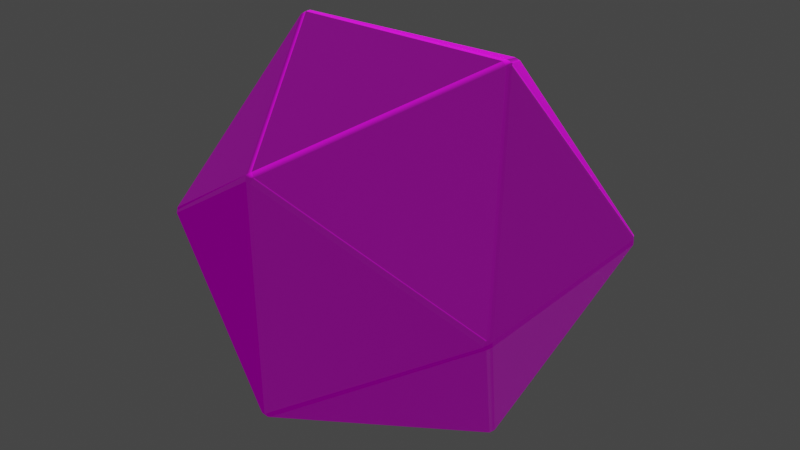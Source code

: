 # Source: d20.blend  (saved by Blender 4.1.24; exported with 4.5.12 LTS)
import bpy
from mathutils import Matrix  # noqa: F401  (used for matrix-valued properties, if any)

bpy.ops.wm.read_factory_settings(use_empty=True)
scene = bpy.context.scene
scene.name = 'Scene'

# ---- images (referenced by path relative to the original .blend; pixels are not part of the script)
import os
ASSET_DIR = os.environ.get("B2B_ASSET_DIR", "")  # directory of the original .blend (textures are referenced by path, not embedded)
HERE = os.path.dirname(os.path.abspath(__file__))  # packed textures are extracted next to this script under _unpacked/

def load_image(name, relpath, width, height, colorspace="sRGB"):
    """Load a texture the original file referenced (path relative to the .blend, or extracted next to this script)."""
    p = next((c for c in (os.path.join(HERE, relpath), os.path.join(ASSET_DIR, relpath)) if relpath and os.path.exists(c)), "")
    if p:
        img = bpy.data.images.load(p, check_existing=True)
        img.name = name
    else:  # same state as the original file: an image datablock whose file is absent (Cycles renders it pink)
        img = bpy.data.images.new(name, width, height)
        img.source = "FILE"
        img.filepath = "//" + (relpath or name)
    img.colorspace_settings.name = colorspace
    return img
img_d20_uv_png = load_image('d20_uv.png', 'd20_uv.png', 1024, 1024, 'sRGB')
img_d20_bump_png = load_image('d20_bump.png', 'd20_bump.png', 1024, 1024, 'sRGB')
img_d20_coat_png = load_image('d20_coat.png', 'd20_coat.png', 1024, 1024, 'sRGB')

# ---- materials (node trees are filled in below, after node groups)
mat_material_0 = bpy.data.materials.new('Material_0')
mat_material_0.surface_render_method = 'BLENDED'
mat_material_0.blend_method = 'BLEND'
mat_material_0.use_backface_culling = True
mat_material_0.use_transparent_shadow = False

# ---- material node trees
mat_material_0.use_nodes = True; mat_material_0.node_tree.nodes.clear()
_N = mat_material_0.node_tree.nodes; _L = mat_material_0.node_tree.links
n0 = _N.new('ShaderNodeBsdfPrincipled'); n0.name = 'Principled BSDF'; n0.location = (10, 300)
n0.distribution = 'GGX'
n0.subsurface_method = 'BURLEY'
n0.inputs[2].default_value = 0.8
n0.inputs[3].default_value = 1.3
n0.inputs[28].default_value = 0.15
n1 = _N.new('ShaderNodeOutputMaterial'); n1.name = 'Material Output'; n1.location = (320, 270)
n2 = _N.new('ShaderNodeMix'); n2.name = 'Mix'; n2.location = (-340, 210)
n2.label = 'Mix Vertex Color'
n2.data_type = 'RGBA'
n2.blend_type = 'MULTIPLY'
n2.inputs[0].default_value = 1.0
n3 = _N.new('ShaderNodeMath'); n3.name = 'Math'; n3.location = (-340, 10)
n3.label = 'Mix Vertex Alpha'
n3.operation = 'MULTIPLY'
n3.inputs[2].default_value = 0.0
n4 = _N.new('ShaderNodeVertexColor'); n4.name = 'Vertex Color'; n4.location = (-650, -30)
n4.layer_name = 'Col'
n5 = _N.new('ShaderNodeTexImage'); n5.name = 'Image Texture'; n5.location = (-920, 210)
n5.label = 'BASE COLOR'
n5.image = img_d20_uv_png
n5.extension = 'EXTEND'
n6 = _N.new('ShaderNodeTexImage'); n6.name = 'Image Texture.001'; n6.location = (-935, -178)
n6.image = img_d20_bump_png
n7 = _N.new('ShaderNodeBump'); n7.name = 'Bump'; n7.location = (-642, -187)
n7.inputs[1].default_value = 1.0
n7.inputs[2].default_value = 1.0
n8 = _N.new('ShaderNodeNormalMap'); n8.name = 'Normal Map'; n8.location = (-453, -201)
n9 = _N.new('ShaderNodeTexImage'); n9.name = 'Image Texture.002'; n9.location = (-538, -408)
n9.image = img_d20_coat_png
_L.new(n0.outputs[0], n1.inputs[0])
_L.new(n2.outputs[2], n0.inputs[0])
_L.new(n3.outputs[0], n0.inputs[4])
_L.new(n4.outputs[0], n2.inputs[7])
_L.new(n4.outputs[1], n3.inputs[1])
_L.new(n5.outputs[0], n2.inputs[6])
_L.new(n5.outputs[1], n3.inputs[0])
_L.new(n6.outputs[0], n7.inputs[3])
_L.new(n7.outputs[0], n8.inputs[1])
_L.new(n8.outputs[0], n0.inputs[5])
_L.new(n9.outputs[0], n0.inputs[27])
n1.is_active_output = True

# ---- world
world_world = bpy.data.worlds.new('World'); scene.world = world_world
world_world.use_nodes = True; world_world.node_tree.nodes.clear()
_N = world_world.node_tree.nodes; _L = world_world.node_tree.links
n0 = _N.new('ShaderNodeOutputWorld'); n0.name = 'World Output'; n0.location = (300, 300)
n1 = _N.new('ShaderNodeBackground'); n1.name = 'Background'; n1.location = (10, 300)
n1.inputs[0].default_value = (0.05088, 0.05088, 0.05088, 1.0)
_L.new(n1.outputs[0], n0.inputs[0])
n0.is_active_output = True
world_world.color = (0.05088, 0.05088, 0.05088)
world_world.use_sun_shadow = False
world_world.sun_shadow_jitter_overblur = 0.0

# ---- meshes
me_mesh_0 = bpy.data.meshes.new('Mesh_0')
me_mesh_0.from_pydata([(-83.39, -52.33, 2.067), (-53.61, -0.0001969, 82.61), (-84.67, 50.26, 1.277), (-84.67, 50.26, -1.277), (-52.33, -2.067, -83.39), (-1.277, -84.67, -50.26), (-52.33, 2.067, 83.39), (-50.26, -1.278, 84.67), (1.278, -84.67, -50.26), (-2.067, 83.39, -52.33), (83.39, 52.33, 2.067), (84.67, -50.26, 1.277), (53.61, 0.0001969, -82.61), (83.39, 52.33, -2.067), (1.277, 84.67, 50.26), (50.26, 1.278, 84.67), (83.39, -52.33, -2.067), (-50.26, 1.277, -84.67), (-1.278, 84.67, -50.26), (-52.33, -2.067, 83.39), (-82.61, -53.61, 0.0), (-2.067, -83.39, 52.33), (-84.67, -50.26, -1.277), (-84.67, -50.26, 1.277), (-53.61, -0.0001969, -82.61), (-83.39, -52.33, -2.067), (-52.33, 2.067, -83.39), (-2.067, -83.39, -52.33), (-1.277, -84.67, 50.26), (-0.0003034, 82.61, 53.61), (-2.067, 83.39, 52.33), (-83.39, 52.33, 2.067), (50.26, -1.277, 84.67), (-50.26, 1.277, 84.67), (2.067, -83.39, 52.33), (82.61, -53.61, 0.0), (83.39, -52.33, 2.067), (50.26, -1.277, -84.67), (2.067, -83.39, -52.33), (50.26, 1.278, -84.67), (-83.39, 52.33, -2.067), (-82.61, 53.61, 0.0), (52.33, 2.067, 83.39), (53.61, 0.0001969, 82.61), (2.067, 83.39, 52.33), (84.67, -50.26, -1.277), (84.67, 50.26, -1.277), (84.67, 50.26, 1.277), (52.33, -2.067, 83.39), (52.33, 2.067, -83.39), (82.61, 53.61, 0.0), (52.33, -2.067, -83.39), (-50.26, -1.278, -84.67), (1.277, 84.67, -50.26), (2.067, 83.39, -52.33), (-0.0003034, 82.61, -53.61), (-1.278, 84.67, 50.26), (0.0003034, -82.61, -53.61), (1.278, -84.67, 50.26), (0.0003034, -82.61, 53.61)], [], [(0, 21, 19), (23, 1, 2), (22, 3, 24), (25, 4, 27), (20, 5, 28), (31, 6, 30), (7, 59, 32), (58, 8, 35), (57, 52, 37), (26, 40, 9), (10, 44, 42), (47, 43, 11), (46, 45, 12), (13, 49, 54), (50, 53, 14), (15, 29, 33), (36, 48, 34), (51, 16, 38), (55, 39, 17), (56, 18, 41), (47, 10, 42, 43), (14, 44, 10, 50), (15, 42, 44, 29), (56, 14, 53, 18), (36, 11, 43, 48), (18, 9, 40, 41), (51, 12, 45, 16), (17, 26, 9, 55), (55, 54, 49, 39), (22, 23, 2, 3), (34, 58, 35, 36), (46, 13, 50, 10, 47), (39, 37, 52, 17), (16, 35, 8, 38), (13, 46, 12, 49), (29, 30, 6, 33), (57, 27, 4, 52), (38, 57, 37, 51), (31, 2, 1, 6), (41, 31, 30, 56), (50, 13, 54, 53), (48, 32, 59, 34), (23, 0, 19, 1), (33, 7, 32, 15), (28, 21, 0, 20), (25, 22, 24, 4), (7, 19, 21, 59), (20, 25, 27, 5), (26, 24, 3, 40), (46, 47, 11, 45), (33, 6, 1, 19, 7), (40, 3, 2, 31, 41), (12, 51, 37, 39, 49), (34, 59, 21, 28, 58), (8, 5, 27, 57, 38), (42, 15, 32, 48, 43), (44, 14, 56, 30, 29), (24, 26, 17, 52, 4), (9, 18, 53, 54, 55), (22, 25, 20, 0, 23), (58, 28, 5, 8), (35, 16, 45, 11, 36)])
me_mesh_0.polygons.foreach_set('use_smooth', [True] * 62)
_uv = me_mesh_0.uv_layers.new(name='UVMap')
_uv.uv.foreach_set('vector', [0.1254, 0.6424, 0.2498, 0.6424, 0.1876, 0.7502, 0.5002, 0.7668, 0.6247, 0.7668, 0.5625, 0.8746, 0.1253, 0.3921, 0.2498, 0.3921, 0.1875, 0.4999, 0.3753, 0.8919, 0.4998, 0.8919, 0.4375, 0.9997, 0.3753, 0.6422, 0.4998, 0.6422, 0.4375, 0.75, 0.2502, 0.5169, 0.3747, 0.5169, 0.3125, 0.6247, 0.3754, 0.5169, 0.4999, 0.5169, 0.4377, 0.6247, 0.1254, 0.517, 0.2499, 0.517, 0.1876, 0.6248, 0.5006, 0.5172, 0.6251, 0.5172, 0.5628, 0.625, 0.000296, 0.5172, 0.1248, 0.5172, 0.06254, 0.625, 0.000358, 0.3921, 0.1248, 0.3921, 0.0626, 0.4999, 0.2503, 0.8921, 0.3748, 0.8921, 0.3125, 0.9999, 0.5003, 0.6419, 0.6248, 0.6419, 0.5625, 0.7497, 0.2505, 0.6422, 0.3749, 0.6422, 0.3127, 0.75, 0.000222, 0.6419, 0.1247, 0.6419, 0.06247, 0.7497, 0.5002, 0.8919, 0.6247, 0.8919, 0.5624, 0.9997, 0.3754, 0.767, 0.4999, 0.767, 0.4377, 0.8748, 0.1255, 0.7671, 0.25, 0.7671, 0.1877, 0.8749, 0.000249, 0.7672, 0.1247, 0.7672, 0.0625, 0.8751, 0.2502, 0.7672, 0.3747, 0.7672, 0.3125, 0.8751, 0.09772, 0.9965, 0.09634, 0.9965, 0.09634, 0.9424, 0.09772, 0.9424, 0.02961, 0.9965, 0.02824, 0.9965, 0.02824, 0.9424, 0.02961, 0.9424, 0.04474, 0.9362, 0.04337, 0.9362, 0.04337, 0.8821, 0.04474, 0.8821, 0.1053, 0.9965, 0.1039, 0.9965, 0.1039, 0.9424, 0.1053, 0.9424, 0.06607, 0.9424, 0.06745, 0.9424, 0.06745, 0.9965, 0.06607, 0.9965, 0.04474, 0.9965, 0.04337, 0.9965, 0.04337, 0.9424, 0.04474, 0.9424, 0.1053, 0.9362, 0.1039, 0.9362, 0.1039, 0.8821, 0.1053, 0.8821, 0.09015, 0.9965, 0.08877, 0.9965, 0.08877, 0.9424, 0.09015, 0.9424, 0.01447, 0.9362, 0.0131, 0.9362, 0.0131, 0.8821, 0.01447, 0.8821, 0.02204, 0.9965, 0.02067, 0.9965, 0.02067, 0.9424, 0.02204, 0.9424, 0.1115, 0.8821, 0.1128, 0.8821, 0.1128, 0.9362, 0.1115, 0.9362, 0.1212, 0.9765, 0.1212, 0.9779, 0.1199, 0.9783, 0.119, 0.9772, 0.1199, 0.9761, 0.006907, 0.9965, 0.005533, 0.9965, 0.005533, 0.9424, 0.006907, 0.9424, 0.01447, 0.9965, 0.0131, 0.9965, 0.0131, 0.9424, 0.01447, 0.9424, 0.006907, 0.9362, 0.005533, 0.9362, 0.005533, 0.8821, 0.006907, 0.8821, 0.0585, 0.9424, 0.05988, 0.9424, 0.05988, 0.9965, 0.0585, 0.9965, 0.02204, 0.9362, 0.02067, 0.9362, 0.02067, 0.8821, 0.02204, 0.8821, 0.0358, 0.9424, 0.03718, 0.9424, 0.03718, 0.9965, 0.0358, 0.9965, 0.07501, 0.9362, 0.07364, 0.9362, 0.07364, 0.8821, 0.07501, 0.8821, 0.06745, 0.9362, 0.06607, 0.9362, 0.06607, 0.8821, 0.06745, 0.8821, 0.05231, 0.9965, 0.05094, 0.9965, 0.05094, 0.9424, 0.05231, 0.9424, 0.0585, 0.8821, 0.05988, 0.8821, 0.05988, 0.9362, 0.0585, 0.9362, 0.05231, 0.9362, 0.05094, 0.9362, 0.05094, 0.8821, 0.05231, 0.8821, 0.09015, 0.9362, 0.08877, 0.9362, 0.08877, 0.8821, 0.09015, 0.8821, 0.1128, 0.9965, 0.1115, 0.9965, 0.1115, 0.9424, 0.1128, 0.9424, 0.02823, 0.8821, 0.02961, 0.8821, 0.02961, 0.9362, 0.02824, 0.9362, 0.03718, 0.9362, 0.0358, 0.9362, 0.0358, 0.8821, 0.03718, 0.8821, 0.09772, 0.9362, 0.09634, 0.9362, 0.09634, 0.8821, 0.09772, 0.8821, 0.08121, 0.8821, 0.08258, 0.8821, 0.08258, 0.9362, 0.08121, 0.9362, 0.07501, 0.9965, 0.07364, 0.9965, 0.07364, 0.9424, 0.07501, 0.9424, 0.1199, 0.9867, 0.119, 0.9856, 0.1199, 0.9845, 0.1212, 0.9849, 0.1212, 0.9863, 0.1199, 0.9929, 0.1212, 0.9933, 0.1212, 0.9947, 0.1199, 0.9951, 0.119, 0.994, 0.1199, 0.9012, 0.119, 0.9001, 0.1199, 0.899, 0.1212, 0.8994, 0.1212, 0.9008, 0.1212, 0.9681, 0.1212, 0.9695, 0.1199, 0.9699, 0.119, 0.9688, 0.1199, 0.9677, 0.1199, 0.9615, 0.119, 0.9603, 0.1199, 0.9592, 0.1212, 0.9597, 0.1212, 0.961, 0.1212, 0.8826, 0.1212, 0.8839, 0.1199, 0.8844, 0.119, 0.8832, 0.1199, 0.8821, 0.1212, 0.9162, 0.1212, 0.9176, 0.1199, 0.918, 0.119, 0.9169, 0.1199, 0.9158, 0.1212, 0.9092, 0.1199, 0.9096, 0.119, 0.9085, 0.1199, 0.9074, 0.1212, 0.9078, 0.1199, 0.953, 0.119, 0.9519, 0.1199, 0.9508, 0.1212, 0.9512, 0.1212, 0.9526, 0.119, 0.8917, 0.1199, 0.8906, 0.1212, 0.891, 0.1212, 0.8924, 0.1199, 0.8928, 0.08258, 0.9965, 0.08121, 0.9965, 0.08121, 0.9424, 0.08258, 0.9424, 0.119, 0.9435, 0.1199, 0.9424, 0.1212, 0.9428, 0.1212, 0.9442, 0.1199, 0.9446])
_ca = me_mesh_0.color_attributes.new('Col', 'BYTE_COLOR', 'CORNER')
_ca.data.foreach_set('color', [1.0, 1.0, 1.0, 1.0, 1.0, 1.0, 1.0, 1.0, 1.0, 1.0, 1.0, 1.0, 1.0, 1.0, 1.0, 1.0, 1.0, 1.0, 1.0, 1.0, 1.0, 1.0, 1.0, 1.0, 1.0, 1.0, 1.0, 1.0, 1.0, 1.0, 1.0, 1.0, 1.0, 1.0, 1.0, 1.0, 1.0, 1.0, 1.0, 1.0, 1.0, 1.0, 1.0, 1.0, 1.0, 1.0, 1.0, 1.0, 1.0, 1.0, 1.0, 1.0, 1.0, 1.0, 1.0, 1.0, 1.0, 1.0, 1.0, 1.0, 1.0, 1.0, 1.0, 1.0, 1.0, 1.0, 1.0, 1.0, 1.0, 1.0, 1.0, 1.0, 1.0, 1.0, 1.0, 1.0, 1.0, 1.0, 1.0, 1.0, 1.0, 1.0, 1.0, 1.0, 1.0, 1.0, 1.0, 1.0, 1.0, 1.0, 1.0, 1.0, 1.0, 1.0, 1.0, 1.0, 1.0, 1.0, 1.0, 1.0, 1.0, 1.0, 1.0, 1.0, 1.0, 1.0, 1.0, 1.0, 1.0, 1.0, 1.0, 1.0, 1.0, 1.0, 1.0, 1.0, 1.0, 1.0, 1.0, 1.0, 1.0, 1.0, 1.0, 1.0, 1.0, 1.0, 1.0, 1.0, 1.0, 1.0, 1.0, 1.0, 1.0, 1.0, 1.0, 1.0, 1.0, 1.0, 1.0, 1.0, 1.0, 1.0, 1.0, 1.0, 1.0, 1.0, 1.0, 1.0, 1.0, 1.0, 1.0, 1.0, 1.0, 1.0, 1.0, 1.0, 1.0, 1.0, 1.0, 1.0, 1.0, 1.0, 1.0, 1.0, 1.0, 1.0, 1.0, 1.0, 1.0, 1.0, 1.0, 1.0, 1.0, 1.0, 1.0, 1.0, 1.0, 1.0, 1.0, 1.0, 1.0, 1.0, 1.0, 1.0, 1.0, 1.0, 1.0, 1.0, 1.0, 1.0, 1.0, 1.0, 1.0, 1.0, 1.0, 1.0, 1.0, 1.0, 1.0, 1.0, 1.0, 1.0, 1.0, 1.0, 1.0, 1.0, 1.0, 1.0, 1.0, 1.0, 1.0, 1.0, 1.0, 1.0, 1.0, 1.0, 1.0, 1.0, 1.0, 1.0, 1.0, 1.0, 1.0, 1.0, 1.0, 1.0, 1.0, 1.0, 1.0, 1.0, 1.0, 1.0, 1.0, 1.0, 1.0, 1.0, 1.0, 1.0, 1.0, 1.0, 1.0, 1.0, 1.0, 1.0, 1.0, 1.0, 1.0, 1.0, 1.0, 1.0, 1.0, 1.0, 1.0, 1.0, 1.0, 1.0, 1.0, 1.0, 1.0, 1.0, 1.0, 1.0, 1.0, 1.0, 1.0, 1.0, 1.0, 1.0, 1.0, 1.0, 1.0, 1.0, 1.0, 1.0, 1.0, 1.0, 1.0, 1.0, 1.0, 1.0, 1.0, 1.0, 1.0, 1.0, 1.0, 1.0, 1.0, 1.0, 1.0, 1.0, 1.0, 1.0, 1.0, 1.0, 1.0, 1.0, 1.0, 1.0, 1.0, 1.0, 1.0, 1.0, 1.0, 1.0, 1.0, 1.0, 1.0, 1.0, 1.0, 1.0, 1.0, 1.0, 1.0, 1.0, 1.0, 1.0, 1.0, 1.0, 1.0, 1.0, 1.0, 1.0, 1.0, 1.0, 1.0, 1.0, 1.0, 1.0, 1.0, 1.0, 1.0, 1.0, 1.0, 1.0, 1.0, 1.0, 1.0, 1.0, 1.0, 1.0, 1.0, 1.0, 1.0, 1.0, 1.0, 1.0, 1.0, 1.0, 1.0, 1.0, 1.0, 1.0, 1.0, 1.0, 1.0, 1.0, 1.0, 1.0, 1.0, 1.0, 1.0, 1.0, 1.0, 1.0, 1.0, 1.0, 1.0, 1.0, 1.0, 1.0, 1.0, 1.0, 1.0, 1.0, 1.0, 1.0, 1.0, 1.0, 1.0, 1.0, 1.0, 1.0, 1.0, 1.0, 1.0, 1.0, 1.0, 1.0, 1.0, 1.0, 1.0, 1.0, 1.0, 1.0, 1.0, 1.0, 1.0, 1.0, 1.0, 1.0, 1.0, 1.0, 1.0, 1.0, 1.0, 1.0, 1.0, 1.0, 1.0, 1.0, 1.0, 1.0, 1.0, 1.0, 1.0, 1.0, 1.0, 1.0, 1.0, 1.0, 1.0, 1.0, 1.0, 1.0, 1.0, 1.0, 1.0, 1.0, 1.0, 1.0, 1.0, 1.0, 1.0, 1.0, 1.0, 1.0, 1.0, 1.0, 1.0, 1.0, 1.0, 1.0, 1.0, 1.0, 1.0, 1.0, 1.0, 1.0, 1.0, 1.0, 1.0, 1.0, 1.0, 1.0, 1.0, 1.0, 1.0, 1.0, 1.0, 1.0, 1.0, 1.0, 1.0, 1.0, 1.0, 1.0, 1.0, 1.0, 1.0, 1.0, 1.0, 1.0, 1.0, 1.0, 1.0, 1.0, 1.0, 1.0, 1.0, 1.0, 1.0, 1.0, 1.0, 1.0, 1.0, 1.0, 1.0, 1.0, 1.0, 1.0, 1.0, 1.0, 1.0, 1.0, 1.0, 1.0, 1.0, 1.0, 1.0, 1.0, 1.0, 1.0, 1.0, 1.0, 1.0, 1.0, 1.0, 1.0, 1.0, 1.0, 1.0, 1.0, 1.0, 1.0, 1.0, 1.0, 1.0, 1.0, 1.0, 1.0, 1.0, 1.0, 1.0, 1.0, 1.0, 1.0, 1.0, 1.0, 1.0, 1.0, 1.0, 1.0, 1.0, 1.0, 1.0, 1.0, 1.0, 1.0, 1.0, 1.0, 1.0, 1.0, 1.0, 1.0, 1.0, 1.0, 1.0, 1.0, 1.0, 1.0, 1.0, 1.0, 1.0, 1.0, 1.0, 1.0, 1.0, 1.0, 1.0, 1.0, 1.0, 1.0, 1.0, 1.0, 1.0, 1.0, 1.0, 1.0, 1.0, 1.0, 1.0, 1.0, 1.0, 1.0, 1.0, 1.0, 1.0, 1.0, 1.0, 1.0, 1.0, 1.0, 1.0, 1.0, 1.0, 1.0, 1.0, 1.0, 1.0, 1.0, 1.0, 1.0, 1.0, 1.0, 1.0, 1.0, 1.0, 1.0, 1.0, 1.0, 1.0, 1.0, 1.0, 1.0, 1.0, 1.0, 1.0, 1.0, 1.0, 1.0, 1.0, 1.0, 1.0, 1.0, 1.0, 1.0, 1.0, 1.0, 1.0, 1.0, 1.0, 1.0, 1.0, 1.0, 1.0, 1.0, 1.0, 1.0, 1.0, 1.0, 1.0, 1.0, 1.0, 1.0, 1.0, 1.0, 1.0, 1.0, 1.0, 1.0, 1.0, 1.0, 1.0, 1.0, 1.0, 1.0, 1.0, 1.0, 1.0, 1.0, 1.0, 1.0, 1.0, 1.0, 1.0, 1.0, 1.0, 1.0, 1.0, 1.0, 1.0, 1.0, 1.0, 1.0, 1.0, 1.0, 1.0, 1.0, 1.0, 1.0, 1.0, 1.0, 1.0, 1.0, 1.0, 1.0, 1.0, 1.0, 1.0, 1.0, 1.0, 1.0, 1.0, 1.0, 1.0, 1.0, 1.0, 1.0, 1.0, 1.0, 1.0, 1.0, 1.0, 1.0, 1.0, 1.0, 1.0, 1.0, 1.0, 1.0, 1.0, 1.0, 1.0, 1.0, 1.0, 1.0, 1.0, 1.0, 1.0, 1.0, 1.0, 1.0, 1.0, 1.0, 1.0, 1.0, 1.0, 1.0, 1.0, 1.0, 1.0, 1.0, 1.0, 1.0, 1.0, 1.0, 1.0, 1.0, 1.0, 1.0, 1.0, 1.0, 1.0, 1.0, 1.0, 1.0, 1.0, 1.0, 1.0, 1.0, 1.0, 1.0, 1.0, 1.0, 1.0, 1.0, 1.0, 1.0, 1.0, 1.0, 1.0, 1.0, 1.0, 1.0, 1.0, 1.0, 1.0, 1.0, 1.0, 1.0, 1.0, 1.0, 1.0, 1.0, 1.0, 1.0, 1.0, 1.0, 1.0, 1.0, 1.0, 1.0, 1.0, 1.0, 1.0, 1.0, 1.0, 1.0, 1.0, 1.0, 1.0, 1.0, 1.0, 1.0, 1.0, 1.0, 1.0, 1.0, 1.0, 1.0, 1.0, 1.0, 1.0, 1.0, 1.0, 1.0, 1.0, 1.0, 1.0, 1.0, 1.0, 1.0, 1.0, 1.0, 1.0, 1.0, 1.0, 1.0, 1.0, 1.0, 1.0, 1.0, 1.0, 1.0, 1.0, 1.0, 1.0, 1.0, 1.0, 1.0, 1.0, 1.0, 1.0, 1.0, 1.0, 1.0, 1.0, 1.0, 1.0, 1.0, 1.0, 1.0, 1.0, 1.0, 1.0, 1.0, 1.0, 1.0, 1.0, 1.0, 1.0, 1.0, 1.0, 1.0, 1.0, 1.0, 1.0, 1.0, 1.0, 1.0, 1.0, 1.0, 1.0, 1.0, 1.0, 1.0, 1.0, 1.0, 1.0, 1.0, 1.0, 1.0, 1.0, 1.0, 1.0, 1.0, 1.0, 1.0, 1.0, 1.0, 1.0, 1.0, 1.0, 1.0, 1.0, 1.0, 1.0, 1.0, 1.0, 1.0, 1.0, 1.0, 1.0, 1.0, 1.0, 1.0, 1.0, 1.0, 1.0, 1.0, 1.0, 1.0, 1.0, 1.0, 1.0, 1.0, 1.0, 1.0, 1.0, 1.0, 1.0, 1.0, 1.0, 1.0, 1.0, 1.0, 1.0, 1.0, 1.0, 1.0, 1.0, 1.0, 1.0, 1.0, 1.0, 1.0, 1.0, 1.0, 1.0, 1.0, 1.0, 1.0, 1.0, 1.0, 1.0, 1.0, 1.0, 1.0, 1.0, 1.0, 1.0, 1.0, 1.0, 1.0, 1.0, 1.0, 1.0, 1.0, 1.0, 1.0, 1.0, 1.0, 1.0, 1.0, 1.0, 1.0, 1.0, 1.0, 1.0, 1.0, 1.0, 1.0, 1.0, 1.0, 1.0, 1.0, 1.0, 1.0, 1.0, 1.0])
me_mesh_0.materials.append(mat_material_0)
me_mesh_0.use_remesh_fix_poles = True
me_mesh_0.use_remesh_preserve_attributes = False
me_mesh_0.update()
me_mesh_0.normals_split_custom_set([tuple(v) for v in zip(*[iter([-0.743, -0.584, 0.3268, -0.3268, -0.743, 0.584, -0.584, -0.3268, 0.743, -0.945, -0.2573, 0.202, -0.786, -2.856e-06, 0.6182, -0.945, 0.2573, 0.202, -0.945, -0.2573, -0.202, -0.945, 0.2573, -0.202, -0.786, -2.742e-06, -0.6182, -0.743, -0.584, -0.3268, -0.584, -0.3268, -0.743, -0.3268, -0.743, -0.584, -0.6182, -0.786, -3.583e-07, -0.202, -0.945, -0.2573, -0.202, -0.945, 0.2573, -0.743, 0.584, 0.3268, -0.584, 0.3268, 0.743, -0.3268, 0.743, 0.584, -0.2573, -0.202, 0.945, 3.433e-06, -0.6182, 0.786, 0.2573, -0.202, 0.945, 0.202, -0.945, 0.2573, 0.202, -0.945, -0.2573, 0.6182, -0.786, 2.233e-07, 3.303e-06, -0.6182, -0.786, -0.2573, -0.202, -0.945, 0.2573, -0.202, -0.945, -0.584, 0.3268, -0.743, -0.743, 0.584, -0.3268, -0.3268, 0.743, -0.584, 0.743, 0.584, 0.3268, 0.3268, 0.743, 0.584, 0.584, 0.3268, 0.743, 0.945, 0.2573, 0.202, 0.786, 2.633e-06, 0.6182, 0.945, -0.2573, 0.202, 0.945, 0.2573, -0.202, 0.945, -0.2573, -0.202, 0.786, 2.742e-06, -0.6182, 0.743, 0.584, -0.3268, 0.584, 0.3268, -0.743, 0.3268, 0.743, -0.584, 0.6182, 0.786, -3.583e-07, 0.202, 0.945, -0.2573, 0.202, 0.945, 0.2573, 0.2573, 0.202, 0.945, -3.521e-06, 0.6182, 0.786, -0.2573, 0.202, 0.945, 0.743, -0.584, 0.3268, 0.584, -0.3268, 0.743, 0.3268, -0.743, 0.584, 0.584, -0.3268, -0.743, 0.743, -0.584, -0.3268, 0.3268, -0.743, -0.584, -3.069e-06, 0.6182, -0.786, 0.2573, 0.202, -0.945, -0.2573, 0.202, -0.945, -0.202, 0.945, 0.2573, -0.202, 0.945, -0.2573, -0.6182, 0.786, -2.233e-07, 0.945, 0.2573, 0.202, 0.743, 0.584, 0.3268, 0.584, 0.3268, 0.743, 0.786, 2.633e-06, 0.6182, 0.202, 0.945, 0.2573, 0.3268, 0.743, 0.584, 0.743, 0.584, 0.3268, 0.6182, 0.786, -3.583e-07, 0.2573, 0.202, 0.945, 0.584, 0.3268, 0.743, 0.3268, 0.743, 0.584, -3.521e-06, 0.6182, 0.786, -0.202, 0.945, 0.2573, 0.202, 0.945, 0.2573, 0.202, 0.945, -0.2573, -0.202, 0.945, -0.2573, 0.743, -0.584, 0.3268, 0.945, -0.2573, 0.202, 0.786, 2.633e-06, 0.6182, 0.584, -0.3268, 0.743, -0.202, 0.945, -0.2573, -0.3268, 0.743, -0.584, -0.743, 0.584, -0.3268, -0.6182, 0.786, -2.233e-07, 0.584, -0.3268, -0.743, 0.786, 2.742e-06, -0.6182, 0.945, -0.2573, -0.202, 0.743, -0.584, -0.3268, -0.2573, 0.202, -0.945, -0.584, 0.3268, -0.743, -0.3268, 0.743, -0.584, -3.069e-06, 0.6182, -0.786, -3.069e-06, 0.6182, -0.786, 0.3268, 0.743, -0.584, 0.584, 0.3268, -0.743, 0.2573, 0.202, -0.945, -0.945, -0.2573, -0.202, -0.945, -0.2573, 0.202, -0.945, 0.2573, 0.202, -0.945, 0.2573, -0.202, 0.3268, -0.743, 0.584, 0.202, -0.945, 0.2573, 0.6182, -0.786, 2.233e-07, 0.743, -0.584, 0.3268, 0.945, 0.2573, -0.202, 0.743, 0.584, -0.3268, 0.6182, 0.786, -3.583e-07, 0.743, 0.584, 0.3268, 0.945, 0.2573, 0.202, 0.2573, 0.202, -0.945, 0.2573, -0.202, -0.945, -0.2573, -0.202, -0.945, -0.2573, 0.202, -0.945, 0.743, -0.584, -0.3268, 0.6182, -0.786, 2.233e-07, 0.202, -0.945, -0.2573, 0.3268, -0.743, -0.584, 0.743, 0.584, -0.3268, 0.945, 0.2573, -0.202, 0.786, 2.742e-06, -0.6182, 0.584, 0.3268, -0.743, -3.521e-06, 0.6182, 0.786, -0.3268, 0.743, 0.584, -0.584, 0.3268, 0.743, -0.2573, 0.202, 0.945, 3.303e-06, -0.6182, -0.786, -0.3268, -0.743, -0.584, -0.584, -0.3268, -0.743, -0.2573, -0.202, -0.945, 0.3268, -0.743, -0.584, 3.303e-06, -0.6182, -0.786, 0.2573, -0.202, -0.945, 0.584, -0.3268, -0.743, -0.743, 0.584, 0.3268, -0.945, 0.2573, 0.202, -0.786, -2.856e-06, 0.6182, -0.584, 0.3268, 0.743, -0.6182, 0.786, -2.233e-07, -0.743, 0.584, 0.3268, -0.3268, 0.743, 0.584, -0.202, 0.945, 0.2573, 0.6182, 0.786, -3.583e-07, 0.743, 0.584, -0.3268, 0.3268, 0.743, -0.584, 0.202, 0.945, -0.2573, 0.584, -0.3268, 0.743, 0.2573, -0.202, 0.945, 3.433e-06, -0.6182, 0.786, 0.3268, -0.743, 0.584, -0.945, -0.2573, 0.202, -0.743, -0.584, 0.3268, -0.584, -0.3268, 0.743, -0.786, -2.856e-06, 0.6182, -0.2573, 0.202, 0.945, -0.2573, -0.202, 0.945, 0.2573, -0.202, 0.945, 0.2573, 0.202, 0.945, -0.202, -0.945, 0.2573, -0.3268, -0.743, 0.584, -0.743, -0.584, 0.3268, -0.6182, -0.786, -3.583e-07, -0.743, -0.584, -0.3268, -0.945, -0.2573, -0.202, -0.786, -2.742e-06, -0.6182, -0.584, -0.3268, -0.743, -0.2573, -0.202, 0.945, -0.584, -0.3268, 0.743, -0.3268, -0.743, 0.584, 3.433e-06, -0.6182, 0.786, -0.6182, -0.786, -3.583e-07, -0.743, -0.584, -0.3268, -0.3268, -0.743, -0.584, -0.202, -0.945, -0.2573, -0.584, 0.3268, -0.743, -0.786, -2.742e-06, -0.6182, -0.945, 0.2573, -0.202, -0.743, 0.584, -0.3268, 0.945, 0.2573, -0.202, 0.945, 0.2573, 0.202, 0.945, -0.2573, 0.202, 0.945, -0.2573, -0.202, -0.2573, 0.202, 0.945, -0.584, 0.3268, 0.743, -0.786, -2.856e-06, 0.6182, -0.584, -0.3268, 0.743, -0.2573, -0.202, 0.945, -0.743, 0.584, -0.3268, -0.945, 0.2573, -0.202, -0.945, 0.2573, 0.202, -0.743, 0.584, 0.3268, -0.6182, 0.786, -2.233e-07, 0.786, 2.742e-06, -0.6182, 0.584, -0.3268, -0.743, 0.2573, -0.202, -0.945, 0.2573, 0.202, -0.945, 0.584, 0.3268, -0.743, 0.3268, -0.743, 0.584, 3.433e-06, -0.6182, 0.786, -0.3268, -0.743, 0.584, -0.202, -0.945, 0.2573, 0.202, -0.945, 0.2573, 0.202, -0.945, -0.2573, -0.202, -0.945, -0.2573, -0.3268, -0.743, -0.584, 3.303e-06, -0.6182, -0.786, 0.3268, -0.743, -0.584, 0.584, 0.3268, 0.743, 0.2573, 0.202, 0.945, 0.2573, -0.202, 0.945, 0.584, -0.3268, 0.743, 0.786, 2.633e-06, 0.6182, 0.3268, 0.743, 0.584, 0.202, 0.945, 0.2573, -0.202, 0.945, 0.2573, -0.3268, 0.743, 0.584, -3.521e-06, 0.6182, 0.786, -0.786, -2.742e-06, -0.6182, -0.584, 0.3268, -0.743, -0.2573, 0.202, -0.945, -0.2573, -0.202, -0.945, -0.584, -0.3268, -0.743, -0.3268, 0.743, -0.584, -0.202, 0.945, -0.2573, 0.202, 0.945, -0.2573, 0.3268, 0.743, -0.584, -3.069e-06, 0.6182, -0.786, -0.945, -0.2573, -0.202, -0.743, -0.584, -0.3268, -0.6182, -0.786, -3.583e-07, -0.743, -0.584, 0.3268, -0.945, -0.2573, 0.202, 0.202, -0.945, 0.2573, -0.202, -0.945, 0.2573, -0.202, -0.945, -0.2573, 0.202, -0.945, -0.2573, 0.6182, -0.786, 2.233e-07, 0.743, -0.584, -0.3268, 0.945, -0.2573, -0.202, 0.945, -0.2573, 0.202, 0.743, -0.584, 0.3268])] * 3)])

# ---- objects
ob_mesh_0 = bpy.data.objects.new('Mesh_0', me_mesh_0)

# ---- transforms, parenting, visibility, modifiers, constraints
ob_mesh_0.location = (0.0, 0.0, 0.0)
ob_mesh_0.rotation_mode = 'QUATERNION'
ob_mesh_0.rotation_quaternion = (1.0, 0.0, 0.0, 0.0)
ob_mesh_0.lineart.crease_threshold = 0.0
_m = ob_mesh_0.modifiers.new('WeightedNormal', 'WEIGHTED_NORMAL')
_m = ob_mesh_0.modifiers.new('Triangulate', 'TRIANGULATE')
_m.keep_custom_normals = True

# ---- collection membership
scene.collection.objects.link(ob_mesh_0)

# ---- scene / render settings (as saved in the file)
scene.frame_start = 1; scene.frame_end = 250; scene.frame_set(134)
scene.render.engine = 'BLENDER_EEVEE_NEXT'
scene.render.use_motion_blur = True
scene.render.use_high_quality_normals = True
scene.cycles.samples = 128
scene.cycles.sampling_pattern = 'TABULATED_SOBOL'
scene.cycles.use_light_tree = False
scene.eevee.use_volumetric_shadows = True
scene.eevee.use_gtao = True
scene.eevee.ray_tracing_options.trace_max_roughness = 0.0
scene.eevee.use_raytracing = True
scene.view_settings.view_transform = 'Filmic'
bpy.context.view_layer.update()

# ---- added for rendering (the .blend has no active camera and no usable light): camera, sun
cam_auto = bpy.data.cameras.new('AutoCamera')
cam_auto.lens = 50.0
cam_auto.sensor_width = 36.0
cam_auto.clip_end = 4762.71
ob_auto_camera = bpy.data.objects.new('AutoCamera', cam_auto)
scene.collection.objects.link(ob_auto_camera)
ob_auto_camera.location = (271.381, -325.657, 217.104)
ob_auto_camera.rotation_euler = (1.09748, -7.21219e-08, 0.694738)
scene.camera = ob_auto_camera
light_auto_sun = bpy.data.lights.new('AutoSun', 'SUN')
light_auto_sun.energy = 3.0
light_auto_sun.angle = 0.0523599
ob_auto_sun = bpy.data.objects.new('AutoSun', light_auto_sun)
scene.collection.objects.link(ob_auto_sun)
ob_auto_sun.rotation_euler = (0.872665, 0.174533, 0.523599)
bpy.context.view_layer.update()

